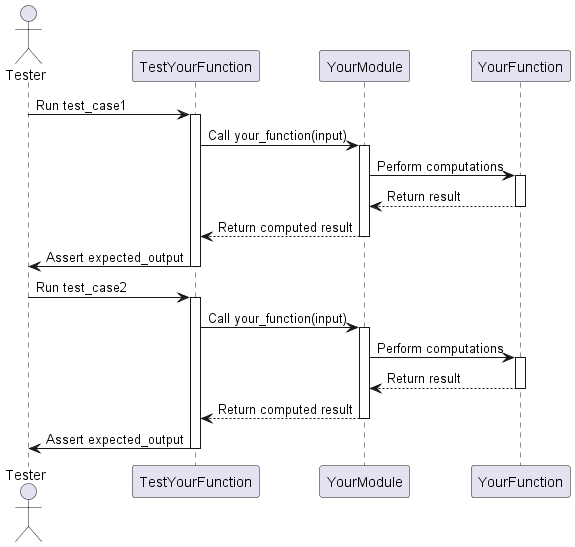

The diagram above was rendered by PlantUML. Its source (embedded in the PNG):
@startuml
actor Tester

Tester -> TestYourFunction: Run test_case1
activate TestYourFunction
TestYourFunction -> YourModule: Call your_function(input)
activate YourModule
YourModule -> YourFunction: Perform computations
activate YourFunction
YourFunction --> YourModule: Return result
deactivate YourFunction
YourModule --> TestYourFunction: Return computed result
deactivate YourModule
TestYourFunction -> Tester: Assert expected_output
deactivate TestYourFunction

Tester -> TestYourFunction: Run test_case2
activate TestYourFunction
TestYourFunction -> YourModule: Call your_function(input)
activate YourModule
YourModule -> YourFunction: Perform computations
activate YourFunction
YourFunction --> YourModule: Return result
deactivate YourFunction
YourModule --> TestYourFunction: Return computed result
deactivate YourModule
TestYourFunction -> Tester: Assert expected_output
deactivate TestYourFunction

@enduml